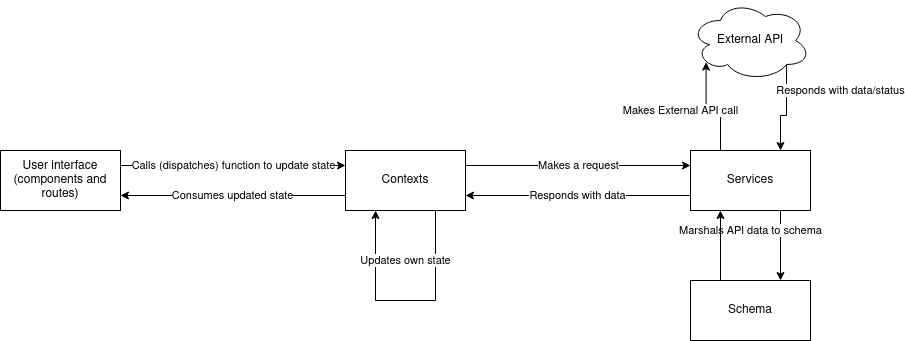

The diagram above was exported from draw.io. Its source (the exported page's mxGraphModel, read from the mxfile embedded in the PNG):
<mxGraphModel dx="1422" dy="773" grid="1" gridSize="10" guides="1" tooltips="1" connect="1" arrows="1" fold="1" page="1" pageScale="1" pageWidth="850" pageHeight="1100" math="0" shadow="0">
  <root>
    <mxCell id="0" />
    <mxCell id="1" parent="0" />
    <mxCell id="rEe4nTjVrmJI2vz7l-yz-12" value="Makes External API call" style="edgeStyle=orthogonalEdgeStyle;rounded=0;orthogonalLoop=1;jettySize=auto;html=1;exitX=0.25;exitY=0;exitDx=0;exitDy=0;entryX=0.13;entryY=0.77;entryDx=0;entryDy=0;entryPerimeter=0;" edge="1" parent="1" source="rEe4nTjVrmJI2vz7l-yz-3" target="rEe4nTjVrmJI2vz7l-yz-11">
      <mxGeometry x="0.0584" y="26" relative="1" as="geometry">
        <mxPoint as="offset" />
      </mxGeometry>
    </mxCell>
    <mxCell id="rEe4nTjVrmJI2vz7l-yz-16" value="&lt;div&gt;Marshals API data to schema&lt;/div&gt;" style="edgeStyle=orthogonalEdgeStyle;rounded=0;orthogonalLoop=1;jettySize=auto;html=1;exitX=0.75;exitY=1;exitDx=0;exitDy=0;entryX=0.75;entryY=0;entryDx=0;entryDy=0;" edge="1" parent="1" source="rEe4nTjVrmJI2vz7l-yz-3" target="rEe4nTjVrmJI2vz7l-yz-15">
      <mxGeometry x="-0.4286" y="-30" relative="1" as="geometry">
        <mxPoint as="offset" />
      </mxGeometry>
    </mxCell>
    <mxCell id="rEe4nTjVrmJI2vz7l-yz-18" value="Responds with data" style="edgeStyle=orthogonalEdgeStyle;rounded=0;orthogonalLoop=1;jettySize=auto;html=1;exitX=0;exitY=0.75;exitDx=0;exitDy=0;entryX=1;entryY=0.75;entryDx=0;entryDy=0;" edge="1" parent="1" source="rEe4nTjVrmJI2vz7l-yz-3" target="rEe4nTjVrmJI2vz7l-yz-4">
      <mxGeometry relative="1" as="geometry" />
    </mxCell>
    <mxCell id="rEe4nTjVrmJI2vz7l-yz-3" value="Services" style="rounded=0;whiteSpace=wrap;html=1;" vertex="1" parent="1">
      <mxGeometry x="710" y="210" width="120" height="60" as="geometry" />
    </mxCell>
    <mxCell id="rEe4nTjVrmJI2vz7l-yz-8" value="Makes a request" style="edgeStyle=orthogonalEdgeStyle;rounded=0;orthogonalLoop=1;jettySize=auto;html=1;exitX=1;exitY=0.25;exitDx=0;exitDy=0;entryX=0;entryY=0.25;entryDx=0;entryDy=0;" edge="1" parent="1" source="rEe4nTjVrmJI2vz7l-yz-4" target="rEe4nTjVrmJI2vz7l-yz-3">
      <mxGeometry relative="1" as="geometry" />
    </mxCell>
    <mxCell id="rEe4nTjVrmJI2vz7l-yz-10" value="Consumes updated state" style="edgeStyle=orthogonalEdgeStyle;rounded=0;orthogonalLoop=1;jettySize=auto;html=1;exitX=0;exitY=0.75;exitDx=0;exitDy=0;entryX=1;entryY=0.75;entryDx=0;entryDy=0;" edge="1" parent="1" source="rEe4nTjVrmJI2vz7l-yz-4" target="rEe4nTjVrmJI2vz7l-yz-5">
      <mxGeometry relative="1" as="geometry" />
    </mxCell>
    <mxCell id="rEe4nTjVrmJI2vz7l-yz-4" value="Contexts" style="rounded=0;whiteSpace=wrap;html=1;" vertex="1" parent="1">
      <mxGeometry x="365" y="210" width="120" height="60" as="geometry" />
    </mxCell>
    <mxCell id="rEe4nTjVrmJI2vz7l-yz-7" value="Calls (dispatches) function to update state" style="edgeStyle=orthogonalEdgeStyle;rounded=0;orthogonalLoop=1;jettySize=auto;html=1;exitX=1;exitY=0.25;exitDx=0;exitDy=0;entryX=0;entryY=0.25;entryDx=0;entryDy=0;" edge="1" parent="1" source="rEe4nTjVrmJI2vz7l-yz-5" target="rEe4nTjVrmJI2vz7l-yz-4">
      <mxGeometry relative="1" as="geometry" />
    </mxCell>
    <mxCell id="rEe4nTjVrmJI2vz7l-yz-5" value="User interface (components and routes)" style="rounded=0;whiteSpace=wrap;html=1;" vertex="1" parent="1">
      <mxGeometry x="20" y="210" width="120" height="60" as="geometry" />
    </mxCell>
    <mxCell id="rEe4nTjVrmJI2vz7l-yz-13" value="Responds with data/status" style="edgeStyle=orthogonalEdgeStyle;rounded=0;orthogonalLoop=1;jettySize=auto;html=1;exitX=0.8;exitY=0.8;exitDx=0;exitDy=0;exitPerimeter=0;entryX=0.75;entryY=0;entryDx=0;entryDy=0;" edge="1" parent="1" source="rEe4nTjVrmJI2vz7l-yz-11" target="rEe4nTjVrmJI2vz7l-yz-3">
      <mxGeometry x="-0.4348" y="54" relative="1" as="geometry">
        <mxPoint as="offset" />
      </mxGeometry>
    </mxCell>
    <mxCell id="rEe4nTjVrmJI2vz7l-yz-11" value="External API" style="ellipse;shape=cloud;whiteSpace=wrap;html=1;" vertex="1" parent="1">
      <mxGeometry x="710" y="60" width="120" height="80" as="geometry" />
    </mxCell>
    <mxCell id="rEe4nTjVrmJI2vz7l-yz-17" style="edgeStyle=orthogonalEdgeStyle;rounded=0;orthogonalLoop=1;jettySize=auto;html=1;exitX=0.25;exitY=0;exitDx=0;exitDy=0;entryX=0.25;entryY=1;entryDx=0;entryDy=0;" edge="1" parent="1" source="rEe4nTjVrmJI2vz7l-yz-15" target="rEe4nTjVrmJI2vz7l-yz-3">
      <mxGeometry relative="1" as="geometry" />
    </mxCell>
    <mxCell id="rEe4nTjVrmJI2vz7l-yz-15" value="Schema" style="rounded=0;whiteSpace=wrap;html=1;" vertex="1" parent="1">
      <mxGeometry x="710" y="340" width="120" height="60" as="geometry" />
    </mxCell>
    <mxCell id="rEe4nTjVrmJI2vz7l-yz-19" value="Updates own state" style="edgeStyle=orthogonalEdgeStyle;rounded=0;orthogonalLoop=1;jettySize=auto;html=1;exitX=0.75;exitY=1;exitDx=0;exitDy=0;entryX=0.25;entryY=1;entryDx=0;entryDy=0;" edge="1" parent="1" source="rEe4nTjVrmJI2vz7l-yz-4" target="rEe4nTjVrmJI2vz7l-yz-4">
      <mxGeometry y="-40" relative="1" as="geometry">
        <Array as="points">
          <mxPoint x="455" y="360" />
          <mxPoint x="395" y="360" />
        </Array>
        <mxPoint as="offset" />
      </mxGeometry>
    </mxCell>
  </root>
</mxGraphModel>